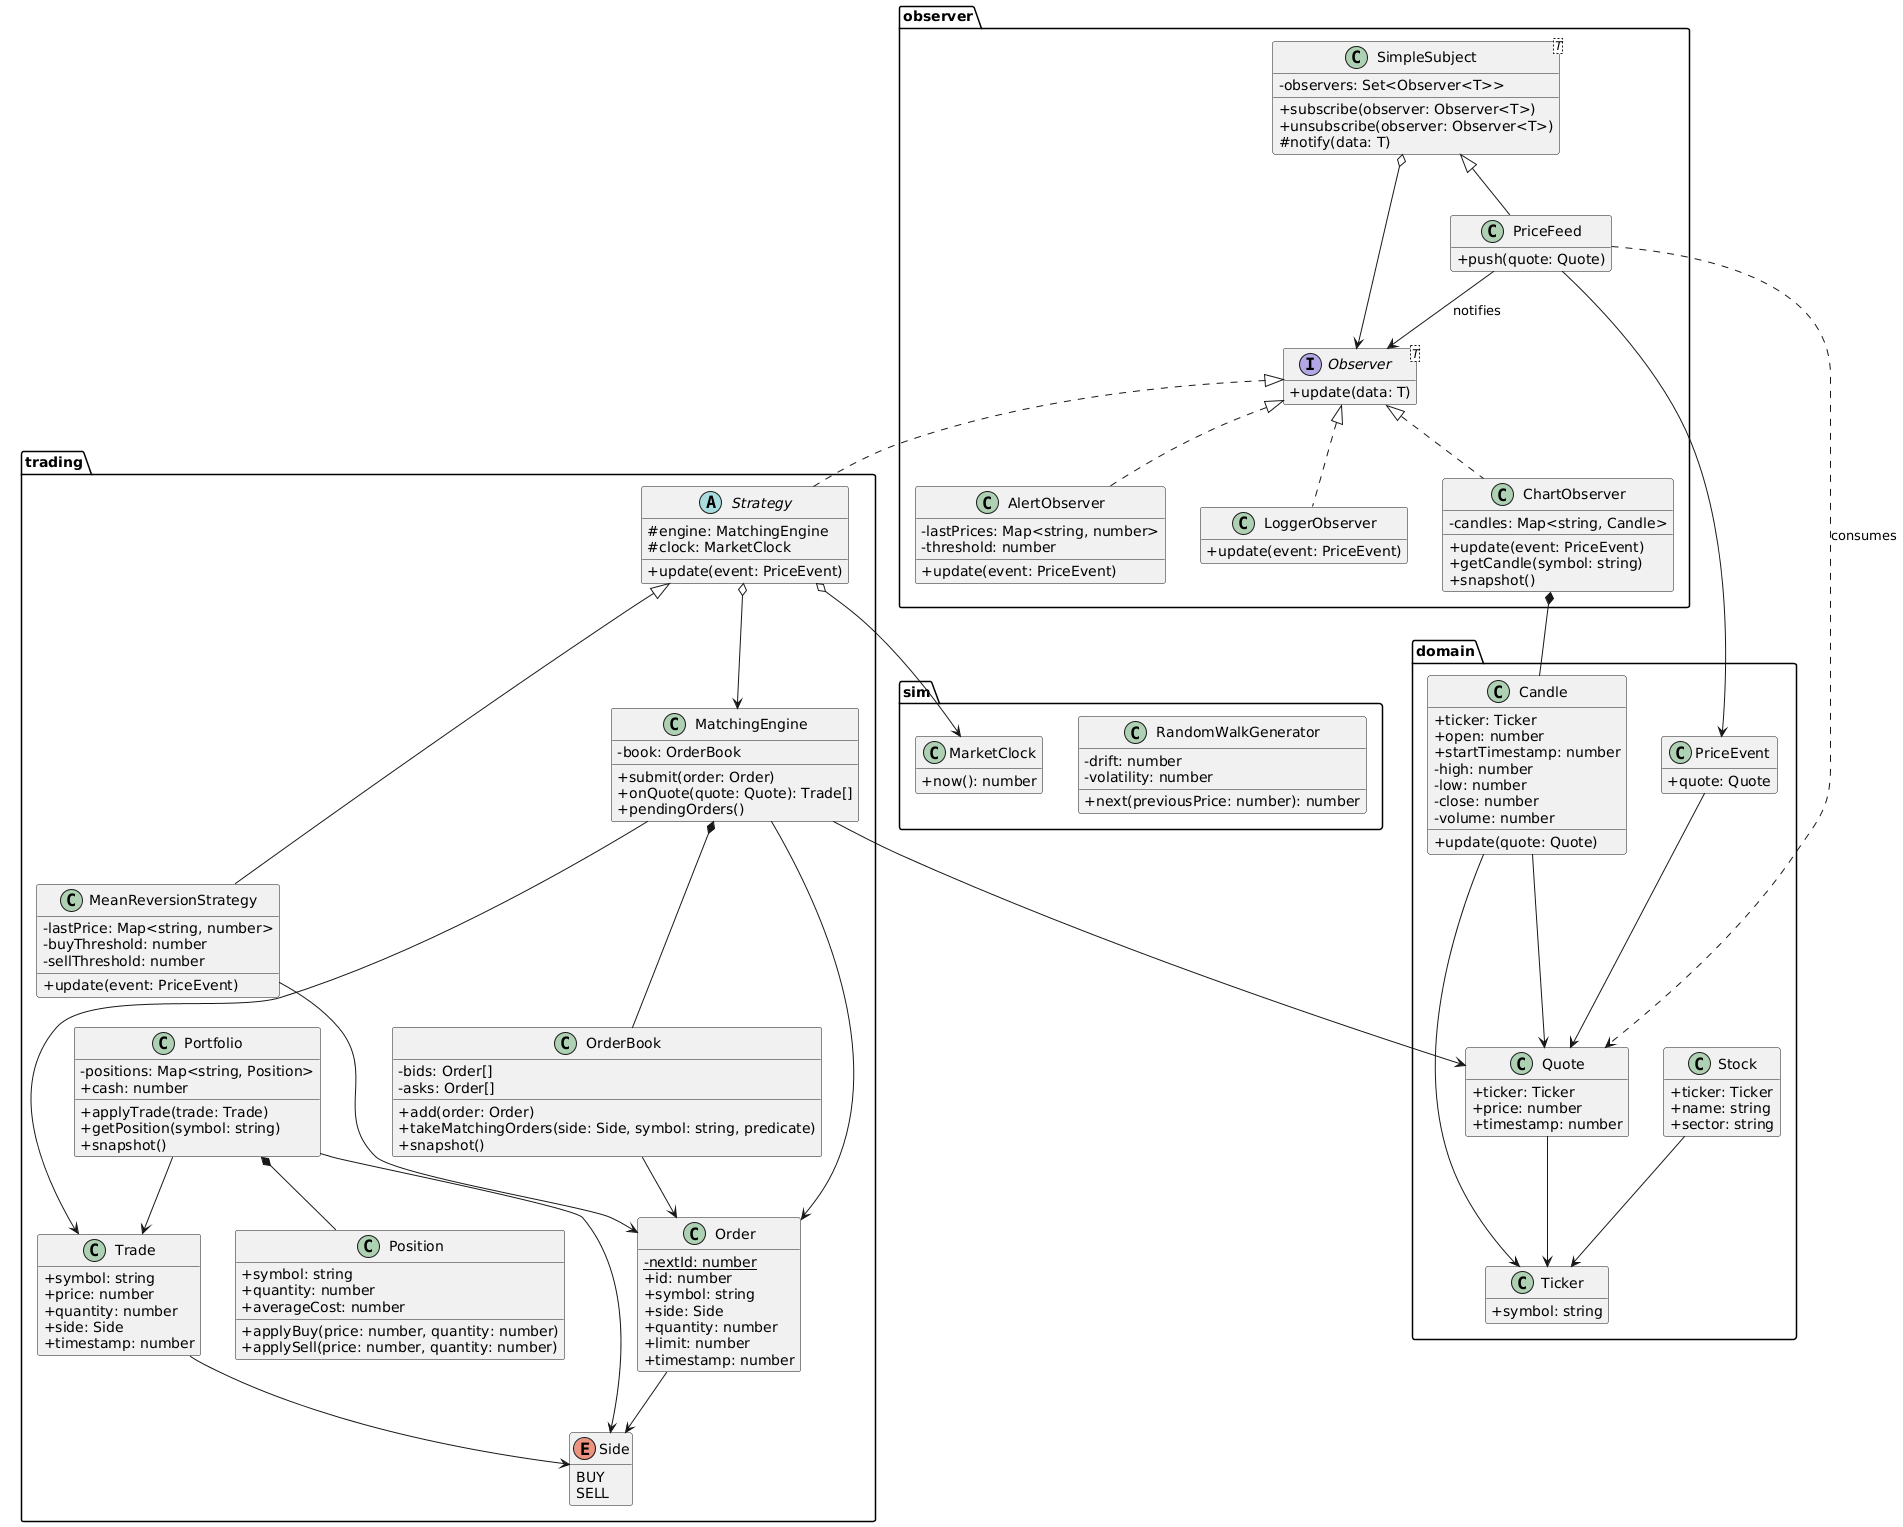

The diagram above was rendered by PlantUML. Its source (embedded in the PNG):
@startuml
hide empty members
skinparam classAttributeIconSize 0

package "domain" {
  class Ticker {
    +symbol: string
  }
  class Stock {
    +ticker: Ticker
    +name: string
    +sector: string
  }
  class Quote {
    +ticker: Ticker
    +price: number
    +timestamp: number
  }
  class Candle {
    +ticker: Ticker
    +open: number
    +startTimestamp: number
    -high: number
    -low: number
    -close: number
    -volume: number
    +update(quote: Quote)
  }
  class PriceEvent {
    +quote: Quote
  }
}

package "observer" {
  interface Observer<T> {
    +update(data: T)
  }
  class SimpleSubject<T> {
    -observers: Set<Observer<T>>
    +subscribe(observer: Observer<T>)
    +unsubscribe(observer: Observer<T>)
    #notify(data: T)
  }
  class PriceFeed {
    +push(quote: Quote)
  }
  class AlertObserver {
    -lastPrices: Map<string, number>
    -threshold: number
    +update(event: PriceEvent)
  }
  class LoggerObserver {
    +update(event: PriceEvent)
  }
  class ChartObserver {
    -candles: Map<string, Candle>
    +update(event: PriceEvent)
    +getCandle(symbol: string)
    +snapshot()
  }
}

package "sim" {
  class MarketClock {
    +now(): number
  }
  class RandomWalkGenerator {
    -drift: number
    -volatility: number
    +next(previousPrice: number): number
  }
}

package "trading" {
  enum Side {
    BUY
    SELL
  }
  class Order {
    {static} -nextId: number
    +id: number
    +symbol: string
    +side: Side
    +quantity: number
    +limit: number
    +timestamp: number
  }
  class OrderBook {
    -bids: Order[]
    -asks: Order[]
    +add(order: Order)
    +takeMatchingOrders(side: Side, symbol: string, predicate)
    +snapshot()
  }
  class MatchingEngine {
    -book: OrderBook
    +submit(order: Order)
    +onQuote(quote: Quote): Trade[]
    +pendingOrders()
  }
  class Trade {
    +symbol: string
    +price: number
    +quantity: number
    +side: Side
    +timestamp: number
  }
  class Position {
    +symbol: string
    +quantity: number
    +averageCost: number
    +applyBuy(price: number, quantity: number)
    +applySell(price: number, quantity: number)
  }
  class Portfolio {
    -positions: Map<string, Position>
    +cash: number
    +applyTrade(trade: Trade)
    +getPosition(symbol: string)
    +snapshot()
  }
  abstract class Strategy {
    #engine: MatchingEngine
    #clock: MarketClock
    +update(event: PriceEvent)
  }
  class MeanReversionStrategy {
    -lastPrice: Map<string, number>
    -buyThreshold: number
    -sellThreshold: number
    +update(event: PriceEvent)
  }
}

SimpleSubject <|-- PriceFeed
Observer <|.. Strategy
Observer <|.. AlertObserver
Observer <|.. LoggerObserver
Observer <|.. ChartObserver

Strategy <|-- MeanReversionStrategy
Strategy o--> MatchingEngine
Strategy o--> MarketClock
MeanReversionStrategy --> Order

PriceFeed --> PriceEvent
PriceFeed --> Observer : notifies
PriceFeed ..> Quote : consumes
PriceEvent --> Quote
Quote --> Ticker
Stock --> Ticker
Candle --> Quote
Candle --> Ticker
ChartObserver *-- Candle

SimpleSubject o--> Observer
MatchingEngine *-- OrderBook
MatchingEngine --> Trade
MatchingEngine --> Quote
MatchingEngine --> Order
OrderBook --> Order
Order --> Side
Trade --> Side

Portfolio *-- Position
Portfolio --> Trade
Portfolio --> Side
@enduml